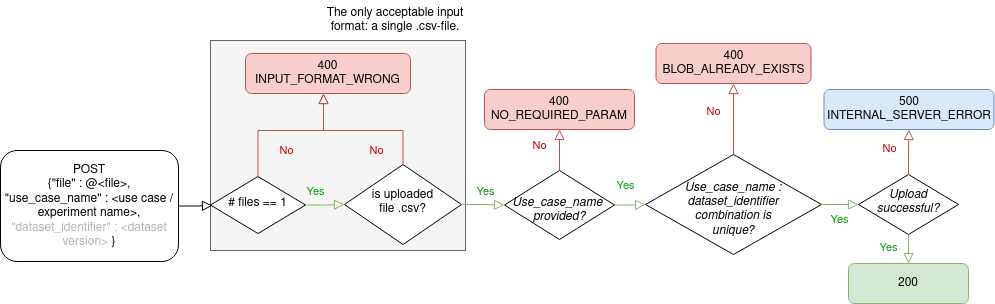

The diagram above was exported from draw.io. Its source (the exported page's mxGraphModel, read from the mxfile embedded in the PNG):
<mxGraphModel dx="1981" dy="716" grid="1" gridSize="10" guides="1" tooltips="1" connect="1" arrows="1" fold="1" page="1" pageScale="1" pageWidth="827" pageHeight="1169" math="0" shadow="0">
  <root>
    <mxCell id="WIyWlLk6GJQsqaUBKTNV-0" />
    <mxCell id="WIyWlLk6GJQsqaUBKTNV-1" parent="WIyWlLk6GJQsqaUBKTNV-0" />
    <mxCell id="ISjvwm84u0E7Ygg2jXbU-38" value="" style="rounded=0;whiteSpace=wrap;html=1;fillColor=#f5f5f5;strokeColor=#666666;fontColor=#333333;" parent="WIyWlLk6GJQsqaUBKTNV-1" vertex="1">
      <mxGeometry x="15" y="50" width="255" height="210" as="geometry" />
    </mxCell>
    <mxCell id="WIyWlLk6GJQsqaUBKTNV-2" value="" style="rounded=0;html=1;jettySize=auto;orthogonalLoop=1;fontSize=11;endArrow=block;endFill=0;endSize=8;strokeWidth=1;shadow=0;labelBackgroundColor=none;edgeStyle=orthogonalEdgeStyle;" parent="WIyWlLk6GJQsqaUBKTNV-1" source="WIyWlLk6GJQsqaUBKTNV-3" edge="1">
      <mxGeometry relative="1" as="geometry">
        <mxPoint x="17" y="215" as="targetPoint" />
      </mxGeometry>
    </mxCell>
    <mxCell id="WIyWlLk6GJQsqaUBKTNV-3" value="&lt;div&gt;POST&lt;br&gt;&lt;/div&gt;&lt;div&gt;{&quot;file&quot; : @&amp;lt;file&amp;gt;,&lt;/div&gt;&lt;div&gt;&quot;use_case_name&quot; : &amp;lt;use case / experiment name&amp;gt;,&lt;/div&gt;&lt;div&gt;&lt;font color=&quot;#B3B3B3&quot;&gt;&quot;dataset_identifier&quot; : &amp;lt;dataset version&amp;gt;&lt;/font&gt; }&lt;/div&gt;" style="rounded=1;whiteSpace=wrap;html=1;fontSize=12;glass=0;strokeWidth=1;shadow=0;" parent="WIyWlLk6GJQsqaUBKTNV-1" vertex="1">
      <mxGeometry x="-195" y="160" width="178" height="111" as="geometry" />
    </mxCell>
    <mxCell id="WIyWlLk6GJQsqaUBKTNV-4" value="&lt;font color=&quot;#009900&quot;&gt;Yes&lt;/font&gt;" style="rounded=0;html=1;jettySize=auto;orthogonalLoop=1;fontSize=11;endArrow=block;endFill=0;endSize=8;strokeWidth=1;shadow=0;labelBackgroundColor=none;edgeStyle=orthogonalEdgeStyle;fillColor=#d5e8d4;strokeColor=#82b366;" parent="WIyWlLk6GJQsqaUBKTNV-1" source="WIyWlLk6GJQsqaUBKTNV-6" target="ISjvwm84u0E7Ygg2jXbU-1" edge="1">
      <mxGeometry x="-0.3333" y="20" relative="1" as="geometry">
        <mxPoint as="offset" />
        <mxPoint x="475" y="214.5" as="targetPoint" />
      </mxGeometry>
    </mxCell>
    <mxCell id="WIyWlLk6GJQsqaUBKTNV-6" value="&lt;div&gt;&lt;i&gt;&lt;br&gt;&lt;/i&gt;&lt;/div&gt;&lt;div&gt;&lt;i&gt;Use_case_name&amp;nbsp; provided?&lt;/i&gt;&lt;/div&gt;" style="rhombus;whiteSpace=wrap;html=1;shadow=0;fontFamily=Helvetica;fontSize=12;align=center;strokeWidth=1;spacing=6;spacingTop=-4;" parent="WIyWlLk6GJQsqaUBKTNV-1" vertex="1">
      <mxGeometry x="309" y="180" width="110" height="69" as="geometry" />
    </mxCell>
    <mxCell id="WIyWlLk6GJQsqaUBKTNV-7" value="&lt;div&gt;400&lt;/div&gt;&lt;div&gt;NO_REQUIRED_PARAM&lt;br&gt;&lt;/div&gt;" style="rounded=1;whiteSpace=wrap;html=1;fontSize=12;glass=0;strokeWidth=1;shadow=0;fillColor=#f8cecc;strokeColor=#b85450;" parent="WIyWlLk6GJQsqaUBKTNV-1" vertex="1">
      <mxGeometry x="289" y="99" width="150" height="40" as="geometry" />
    </mxCell>
    <mxCell id="WIyWlLk6GJQsqaUBKTNV-8" value="&lt;font color=&quot;#CC0000&quot;&gt;No&lt;/font&gt;" style="rounded=0;html=1;jettySize=auto;orthogonalLoop=1;fontSize=11;endArrow=block;endFill=0;endSize=8;strokeWidth=1;shadow=0;labelBackgroundColor=none;edgeStyle=orthogonalEdgeStyle;fillColor=#f8cecc;strokeColor=#b85450;" parent="WIyWlLk6GJQsqaUBKTNV-1" edge="1">
      <mxGeometry x="0.2" y="20" relative="1" as="geometry">
        <mxPoint as="offset" />
        <mxPoint x="340" y="183" as="sourcePoint" />
      </mxGeometry>
    </mxCell>
    <mxCell id="ISjvwm84u0E7Ygg2jXbU-1" value="&lt;div&gt;&lt;i&gt;&lt;br&gt;&lt;/i&gt;&lt;/div&gt;&lt;div&gt;&lt;i&gt;Use_case_name : dataset_identifier &lt;br&gt;&lt;/i&gt;&lt;/div&gt;&lt;div&gt;&lt;i&gt;combination is&lt;br&gt;&lt;/i&gt;&lt;/div&gt;&lt;div&gt;&lt;i&gt;unique?&lt;br&gt;&lt;/i&gt;&lt;/div&gt;" style="rhombus;whiteSpace=wrap;html=1;shadow=0;fontFamily=Helvetica;fontSize=12;align=center;strokeWidth=1;spacing=6;spacingTop=-4;" parent="WIyWlLk6GJQsqaUBKTNV-1" vertex="1">
      <mxGeometry x="450" y="164" width="176" height="100" as="geometry" />
    </mxCell>
    <mxCell id="ISjvwm84u0E7Ygg2jXbU-4" value="&lt;font color=&quot;#CC0000&quot;&gt;No&lt;/font&gt;" style="rounded=0;html=1;jettySize=auto;orthogonalLoop=1;fontSize=11;endArrow=block;endFill=0;endSize=8;strokeWidth=1;shadow=0;labelBackgroundColor=none;edgeStyle=orthogonalEdgeStyle;fillColor=#f8cecc;strokeColor=#b85450;exitX=0.5;exitY=0;exitDx=0;exitDy=0;" parent="WIyWlLk6GJQsqaUBKTNV-1" target="ISjvwm84u0E7Ygg2jXbU-5" edge="1">
      <mxGeometry x="0.2" y="20" relative="1" as="geometry">
        <mxPoint as="offset" />
        <mxPoint x="538" y="164" as="sourcePoint" />
      </mxGeometry>
    </mxCell>
    <mxCell id="ISjvwm84u0E7Ygg2jXbU-5" value="&lt;div&gt;400&lt;/div&gt;&lt;div&gt;BLOB_ALREADY_EXISTS&lt;br&gt;&lt;/div&gt;" style="rounded=1;whiteSpace=wrap;html=1;fontSize=12;glass=0;strokeWidth=1;shadow=0;fillColor=#f8cecc;strokeColor=#b85450;" parent="WIyWlLk6GJQsqaUBKTNV-1" vertex="1">
      <mxGeometry x="460.5" y="53" width="155" height="40" as="geometry" />
    </mxCell>
    <mxCell id="ISjvwm84u0E7Ygg2jXbU-6" value="&lt;font color=&quot;#009900&quot;&gt;Yes&lt;/font&gt;" style="rounded=0;html=1;jettySize=auto;orthogonalLoop=1;fontSize=11;endArrow=block;endFill=0;endSize=8;strokeWidth=1;shadow=0;labelBackgroundColor=none;edgeStyle=orthogonalEdgeStyle;fillColor=#d5e8d4;strokeColor=#82b366;exitX=1;exitY=0.5;exitDx=0;exitDy=0;" parent="WIyWlLk6GJQsqaUBKTNV-1" source="ISjvwm84u0E7Ygg2jXbU-1" target="ISjvwm84u0E7Ygg2jXbU-27" edge="1">
      <mxGeometry y="15" relative="1" as="geometry">
        <mxPoint as="offset" />
        <mxPoint x="615" y="215" as="sourcePoint" />
        <mxPoint x="645.0625" y="214.80000000000018" as="targetPoint" />
      </mxGeometry>
    </mxCell>
    <mxCell id="ISjvwm84u0E7Ygg2jXbU-27" value="&lt;i&gt;Upload successful?&lt;/i&gt;" style="rhombus;whiteSpace=wrap;html=1;shadow=0;fontFamily=Helvetica;fontSize=12;align=center;strokeWidth=1;spacing=6;spacingTop=-4;" parent="WIyWlLk6GJQsqaUBKTNV-1" vertex="1">
      <mxGeometry x="663" y="184" width="100" height="60" as="geometry" />
    </mxCell>
    <mxCell id="ISjvwm84u0E7Ygg2jXbU-28" value="&lt;font color=&quot;#009900&quot;&gt;Yes&lt;/font&gt;" style="rounded=0;html=1;jettySize=auto;orthogonalLoop=1;fontSize=11;endArrow=block;endFill=0;endSize=8;strokeWidth=1;shadow=0;labelBackgroundColor=none;edgeStyle=orthogonalEdgeStyle;fillColor=#d5e8d4;strokeColor=#82b366;exitX=0.5;exitY=1;exitDx=0;exitDy=0;" parent="WIyWlLk6GJQsqaUBKTNV-1" source="ISjvwm84u0E7Ygg2jXbU-27" target="ISjvwm84u0E7Ygg2jXbU-30" edge="1">
      <mxGeometry x="-0.5" y="-20" relative="1" as="geometry">
        <mxPoint as="offset" />
        <mxPoint x="663" y="323.2" as="sourcePoint" />
        <mxPoint x="713" y="283" as="targetPoint" />
        <Array as="points" />
      </mxGeometry>
    </mxCell>
    <mxCell id="ISjvwm84u0E7Ygg2jXbU-30" value="200" style="rounded=1;whiteSpace=wrap;html=1;fontSize=12;glass=0;strokeWidth=1;shadow=0;fillColor=#d5e8d4;strokeColor=#82b366;" parent="WIyWlLk6GJQsqaUBKTNV-1" vertex="1">
      <mxGeometry x="653" y="273" width="120" height="40" as="geometry" />
    </mxCell>
    <mxCell id="ISjvwm84u0E7Ygg2jXbU-34" value="&lt;div&gt;500&lt;/div&gt;&lt;div&gt;INTERNAL_SERVER_ERROR&lt;br&gt;&lt;/div&gt;" style="rounded=1;whiteSpace=wrap;html=1;fontSize=12;glass=0;strokeWidth=1;shadow=0;fillColor=#dae8fc;strokeColor=#6c8ebf;" parent="WIyWlLk6GJQsqaUBKTNV-1" vertex="1">
      <mxGeometry x="628.5" y="99" width="170" height="40" as="geometry" />
    </mxCell>
    <mxCell id="ISjvwm84u0E7Ygg2jXbU-40" value="The only acceptable input format: a single .csv-file." style="text;html=1;strokeColor=none;fillColor=none;align=center;verticalAlign=middle;whiteSpace=wrap;rounded=0;" parent="WIyWlLk6GJQsqaUBKTNV-1" vertex="1">
      <mxGeometry x="120" y="10" width="160" height="40" as="geometry" />
    </mxCell>
    <mxCell id="MqunOcK5eO53b12ELdYs-0" value="# files == 1" style="rhombus;whiteSpace=wrap;html=1;shadow=0;fontFamily=Helvetica;fontSize=12;align=center;strokeWidth=1;spacing=6;spacingTop=-4;" parent="WIyWlLk6GJQsqaUBKTNV-1" vertex="1">
      <mxGeometry x="15" y="186" width="95" height="57" as="geometry" />
    </mxCell>
    <mxCell id="MqunOcK5eO53b12ELdYs-1" value="&lt;div&gt;400&lt;/div&gt;&lt;div&gt;INPUT_FORMAT_WRONG&lt;br&gt;&lt;/div&gt;" style="rounded=1;whiteSpace=wrap;html=1;fontSize=12;glass=0;strokeWidth=1;shadow=0;fillColor=#f8cecc;strokeColor=#b85450;" parent="WIyWlLk6GJQsqaUBKTNV-1" vertex="1">
      <mxGeometry x="50" y="63" width="165" height="40" as="geometry" />
    </mxCell>
    <mxCell id="MqunOcK5eO53b12ELdYs-2" value="&lt;font color=&quot;#009900&quot;&gt;Yes&lt;/font&gt;" style="rounded=0;html=1;jettySize=auto;orthogonalLoop=1;fontSize=11;endArrow=block;endFill=0;endSize=8;strokeWidth=1;shadow=0;labelBackgroundColor=none;edgeStyle=orthogonalEdgeStyle;fillColor=#d5e8d4;strokeColor=#82b366;exitX=1;exitY=0.5;exitDx=0;exitDy=0;" parent="WIyWlLk6GJQsqaUBKTNV-1" source="MqunOcK5eO53b12ELdYs-0" target="MqunOcK5eO53b12ELdYs-8" edge="1">
      <mxGeometry x="-0.4937" y="15" relative="1" as="geometry">
        <mxPoint y="1" as="offset" />
        <mxPoint x="115" y="215.66999999999996" as="sourcePoint" />
        <mxPoint x="145.07027027027016" y="214.79999999999995" as="targetPoint" />
      </mxGeometry>
    </mxCell>
    <mxCell id="MqunOcK5eO53b12ELdYs-3" value="&lt;font color=&quot;#CC0000&quot;&gt;No&lt;/font&gt;" style="edgeStyle=orthogonalEdgeStyle;rounded=0;html=1;jettySize=auto;orthogonalLoop=1;fontSize=11;endArrow=block;endFill=0;endSize=8;strokeWidth=1;shadow=0;labelBackgroundColor=none;fillColor=#f8cecc;strokeColor=#b85450;" parent="WIyWlLk6GJQsqaUBKTNV-1" source="MqunOcK5eO53b12ELdYs-0" target="MqunOcK5eO53b12ELdYs-1" edge="1">
      <mxGeometry x="-0.0101" y="-20" relative="1" as="geometry">
        <mxPoint as="offset" />
        <mxPoint x="65" y="182" as="sourcePoint" />
        <mxPoint x="65" y="140" as="targetPoint" />
        <Array as="points">
          <mxPoint x="63" y="140" />
          <mxPoint x="128" y="140" />
        </Array>
      </mxGeometry>
    </mxCell>
    <mxCell id="MqunOcK5eO53b12ELdYs-8" value="&lt;div&gt;is uploaded &lt;br&gt;&lt;/div&gt;&lt;div&gt;file .csv?&lt;/div&gt;" style="rhombus;whiteSpace=wrap;html=1;shadow=0;fontFamily=Helvetica;fontSize=12;align=center;strokeWidth=1;spacing=6;spacingTop=-4;" parent="WIyWlLk6GJQsqaUBKTNV-1" vertex="1">
      <mxGeometry x="149" y="174" width="117" height="80" as="geometry" />
    </mxCell>
    <mxCell id="MqunOcK5eO53b12ELdYs-10" value="&lt;font color=&quot;#CC0000&quot;&gt;No&lt;/font&gt;" style="edgeStyle=orthogonalEdgeStyle;rounded=0;html=1;jettySize=auto;orthogonalLoop=1;fontSize=11;endArrow=block;endFill=0;endSize=8;strokeWidth=1;shadow=0;labelBackgroundColor=none;fillColor=#f8cecc;strokeColor=#b85450;" parent="WIyWlLk6GJQsqaUBKTNV-1" target="MqunOcK5eO53b12ELdYs-1" edge="1">
      <mxGeometry x="-0.1749" y="20" relative="1" as="geometry">
        <mxPoint x="1" as="offset" />
        <mxPoint x="207.5" y="175" as="sourcePoint" />
        <mxPoint x="207.5" y="133" as="targetPoint" />
        <Array as="points">
          <mxPoint x="208" y="140" />
          <mxPoint x="128" y="140" />
        </Array>
      </mxGeometry>
    </mxCell>
    <mxCell id="MqunOcK5eO53b12ELdYs-12" value="&lt;font color=&quot;#009900&quot;&gt;Yes&lt;/font&gt;" style="rounded=0;html=1;jettySize=auto;orthogonalLoop=1;fontSize=11;endArrow=block;endFill=0;endSize=8;strokeWidth=1;shadow=0;labelBackgroundColor=none;edgeStyle=orthogonalEdgeStyle;fillColor=#d5e8d4;strokeColor=#82b366;" parent="WIyWlLk6GJQsqaUBKTNV-1" source="MqunOcK5eO53b12ELdYs-8" target="WIyWlLk6GJQsqaUBKTNV-6" edge="1">
      <mxGeometry x="0.1163" y="14" relative="1" as="geometry">
        <mxPoint as="offset" />
        <mxPoint x="290" y="214.5" as="sourcePoint" />
        <mxPoint x="325" y="215" as="targetPoint" />
      </mxGeometry>
    </mxCell>
    <mxCell id="MqunOcK5eO53b12ELdYs-14" value="&lt;font color=&quot;#CC0000&quot;&gt;No&lt;/font&gt;" style="rounded=0;html=1;jettySize=auto;orthogonalLoop=1;fontSize=11;endArrow=block;endFill=0;endSize=8;strokeWidth=1;shadow=0;labelBackgroundColor=none;edgeStyle=orthogonalEdgeStyle;fillColor=#f8cecc;strokeColor=#b85450;exitX=0.5;exitY=0;exitDx=0;exitDy=0;" parent="WIyWlLk6GJQsqaUBKTNV-1" source="WIyWlLk6GJQsqaUBKTNV-6" target="WIyWlLk6GJQsqaUBKTNV-7" edge="1">
      <mxGeometry x="0.2" y="20" relative="1" as="geometry">
        <mxPoint as="offset" />
        <mxPoint x="364" y="325" as="sourcePoint" />
        <mxPoint x="364" y="295" as="targetPoint" />
      </mxGeometry>
    </mxCell>
    <mxCell id="MqunOcK5eO53b12ELdYs-17" value="&lt;font color=&quot;#CC0000&quot;&gt;No&lt;/font&gt;" style="rounded=0;html=1;jettySize=auto;orthogonalLoop=1;fontSize=11;endArrow=block;endFill=0;endSize=8;strokeWidth=1;shadow=0;labelBackgroundColor=none;edgeStyle=orthogonalEdgeStyle;fillColor=#f8cecc;strokeColor=#b85450;exitX=0.5;exitY=0;exitDx=0;exitDy=0;" parent="WIyWlLk6GJQsqaUBKTNV-1" source="ISjvwm84u0E7Ygg2jXbU-27" target="ISjvwm84u0E7Ygg2jXbU-34" edge="1">
      <mxGeometry x="0.2" y="20" relative="1" as="geometry">
        <mxPoint as="offset" />
        <mxPoint x="564" y="177.5" as="sourcePoint" />
        <mxPoint x="564" y="103" as="targetPoint" />
      </mxGeometry>
    </mxCell>
  </root>
</mxGraphModel>